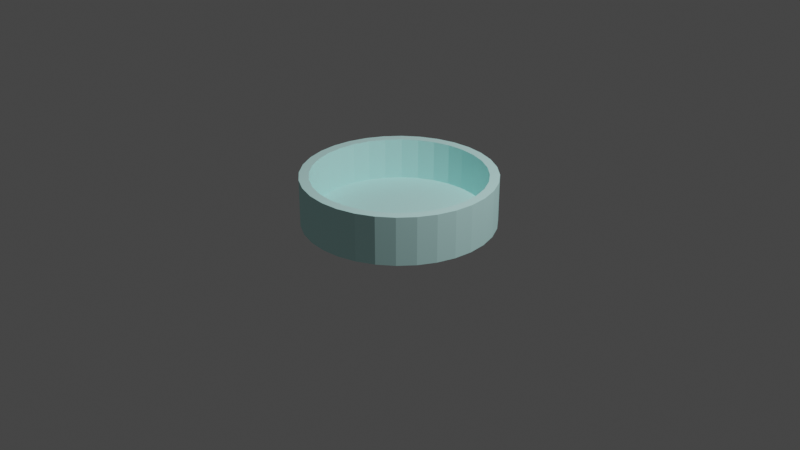 # Source: petriSchaal.blend  (saved by Blender 2.91.10; exported with 4.5.12 LTS)
import bpy
from mathutils import Matrix  # noqa: F401  (used for matrix-valued properties, if any)

bpy.ops.wm.read_factory_settings(use_empty=True)
scene = bpy.context.scene
scene.name = 'Scene'

# ---- collections
col_collection = bpy.data.collections.new('Collection'); scene.collection.children.link(col_collection)

# ---- materials (node trees are filled in below, after node groups)
mat_material_001 = bpy.data.materials.new('Material.001')
mat_material_001.use_transparency_overlap = False
mat_material_001.show_transparent_back = False
mat_material_001.diffuse_color = (0.624, 1.0, 0.9734, 1.0)

# ---- material node trees

# ---- world
world_world_002 = bpy.data.worlds.new('World.002'); scene.world = world_world_002
world_world_002.use_nodes = True; world_world_002.node_tree.nodes.clear()
_N = world_world_002.node_tree.nodes; _L = world_world_002.node_tree.links
n0 = _N.new('ShaderNodeBackground'); n0.name = 'Background'; n0.location = (10, 300)
n0.inputs[0].default_value = (0.05, 0.05, 0.05, 1.0)
n1 = _N.new('ShaderNodeOutputWorld'); n1.name = 'World Output'; n1.location = (300, 300)
_L.new(n0.outputs[0], n1.inputs[0])
n1.is_active_output = True
world_world_002.use_sun_shadow = False
world_world_002.sun_shadow_jitter_overblur = 0.0

# ---- cameras
cam_camera = bpy.data.cameras.new('Camera')
cam_camera.clip_end = 100.0
cam_camera.ortho_scale = 7.314

# ---- lights
light_light = bpy.data.lights.new('Light', 'POINT')
light_light.transmission_factor = 0.0
light_light.energy = 1000.0
light_light.shadow_soft_size = 0.1
light_light.shadow_maximum_resolution = 0.006
light_light.use_absolute_resolution = True

# ---- meshes
me_cylinder = bpy.data.meshes.new('Cylinder')
me_cylinder.from_pydata([(0.0, 0.9, -0.7611), (0.1756, 0.8827, -0.7611), (0.3444, 0.8315, -0.7611), (0.5, 0.7483, -0.7611), (0.6364, 0.6364, -0.7611), (0.7483, 0.5, -0.7611), (0.8315, 0.3444, -0.7611), (0.8827, 0.1756, -0.7611), (0.9, 6.795e-08, -0.7611), (0.8827, -0.1756, -0.7611), (0.8315, -0.3444, -0.7611), (0.7483, -0.5, -0.7611), (0.6364, -0.6364, -0.7611), (0.5, -0.7483, -0.7611), (0.3444, -0.8315, -0.7611), (0.1756, -0.8827, -0.7611), (-2.933e-07, -0.9, -0.7611), (-0.1756, -0.8827, -0.7611), (-0.3444, -0.8315, -0.7611), (-0.5, -0.7483, -0.7611), (-0.6364, -0.6364, -0.7611), (-0.7483, -0.5, -0.7611), (-0.8315, -0.3444, -0.7611), (-0.8827, -0.1756, -0.7611), (-0.9, 8.69e-07, -0.7611), (-0.8827, 0.1756, -0.7611), (-0.8315, 0.3444, -0.7611), (-0.7483, 0.5, -0.7611), (-0.6364, 0.6364, -0.7611), (-0.5, 0.7483, -0.7611), (-0.3444, 0.8315, -0.7611), (-0.1756, 0.8827, -0.7611), (0.0, 1.0, -1.0), (0.0, 1.0, 1.0), (0.1951, 0.9808, -1.0), (0.1951, 0.9808, 1.0), (0.3827, 0.9239, -1.0), (0.3827, 0.9239, 1.0), (0.5556, 0.8315, -1.0), (0.5556, 0.8315, 1.0), (0.7071, 0.7071, -1.0), (0.7071, 0.7071, 1.0), (0.8315, 0.5556, -1.0), (0.8315, 0.5556, 1.0), (0.9239, 0.3827, -1.0), (0.9239, 0.3827, 1.0), (0.9808, 0.1951, -1.0), (0.9808, 0.1951, 1.0), (1.0, 7.55e-08, -1.0), (1.0, 7.55e-08, 1.0), (0.9808, -0.1951, -1.0), (0.9808, -0.1951, 1.0), (0.9239, -0.3827, -1.0), (0.9239, -0.3827, 1.0), (0.8315, -0.5556, -1.0), (0.8315, -0.5556, 1.0), (0.7071, -0.7071, -1.0), (0.7071, -0.7071, 1.0), (0.5556, -0.8315, -1.0), (0.5556, -0.8315, 1.0), (0.3827, -0.9239, -1.0), (0.3827, -0.9239, 1.0), (0.1951, -0.9808, -1.0), (0.1951, -0.9808, 1.0), (-3.258e-07, -1.0, -1.0), (-3.258e-07, -1.0, 1.0), (-0.1951, -0.9808, -1.0), (-0.1951, -0.9808, 1.0), (-0.3827, -0.9239, -1.0), (-0.3827, -0.9239, 1.0), (-0.5556, -0.8315, -1.0), (-0.5556, -0.8315, 1.0), (-0.7071, -0.7071, -1.0), (-0.7071, -0.7071, 1.0), (-0.8315, -0.5556, -1.0), (-0.8315, -0.5556, 1.0), (-0.9239, -0.3827, -1.0), (-0.9239, -0.3827, 1.0), (-0.9808, -0.1951, -1.0), (-0.9808, -0.1951, 1.0), (-1.0, 9.656e-07, -1.0), (-1.0, 9.656e-07, 1.0), (-0.9808, 0.1951, -1.0), (-0.9808, 0.1951, 1.0), (-0.9239, 0.3827, -1.0), (-0.9239, 0.3827, 1.0), (-0.8315, 0.5556, -1.0), (-0.8315, 0.5556, 1.0), (-0.7071, 0.7071, -1.0), (-0.7071, 0.7071, 1.0), (-0.5556, 0.8315, -1.0), (-0.5556, 0.8315, 1.0), (-0.3827, 0.9239, -1.0), (-0.3827, 0.9239, 1.0), (-0.1951, 0.9808, -1.0), (-0.1951, 0.9808, 1.0), (-0.8315, 0.3444, 1.0), (-0.7483, 0.5, 1.0), (0.3444, 0.8315, 1.0), (0.1756, 0.8827, 1.0), (-0.8827, 0.1756, 1.0), (0.6364, 0.6364, 1.0), (0.5, -0.7483, 1.0), (0.3444, -0.8315, 1.0), (0.7483, 0.5, 1.0), (0.1756, -0.8827, 1.0), (-0.3444, -0.8315, 1.0), (-0.9, 8.69e-07, 1.0), (-0.3444, 0.8315, 1.0), (-0.5, -0.7483, 1.0), (0.8827, -0.1756, 1.0), (0.6364, -0.6364, 1.0), (0.8315, -0.3444, 1.0), (0.9, 6.795e-08, 1.0), (-0.6364, 0.6364, 1.0), (-0.5, 0.7483, 1.0), (-2.933e-07, -0.9, 1.0), (0.0, 0.9, 1.0), (0.8827, 0.1756, 1.0), (0.5, 0.7483, 1.0), (0.8315, 0.3444, 1.0), (-0.8315, -0.3444, 1.0), (-0.7483, -0.5, 1.0), (-0.8827, -0.1756, 1.0), (-0.6364, -0.6364, 1.0), (-0.1756, -0.8827, 1.0), (0.7483, -0.5, 1.0), (-0.1756, 0.8827, 1.0)], [], [(0, 1, 99, 117), (1, 2, 98, 99), (2, 3, 119, 98), (3, 4, 101, 119), (4, 5, 104, 101), (5, 6, 120, 104), (6, 7, 118, 120), (7, 8, 113, 118), (8, 9, 110, 113), (9, 10, 112, 110), (10, 11, 126, 112), (11, 12, 111, 126), (12, 13, 102, 111), (13, 14, 103, 102), (14, 15, 105, 103), (15, 16, 116, 105), (16, 17, 125, 116), (17, 18, 106, 125), (18, 19, 109, 106), (19, 20, 124, 109), (20, 21, 122, 124), (21, 22, 121, 122), (22, 23, 123, 121), (23, 24, 107, 123), (24, 25, 100, 107), (25, 26, 96, 100), (26, 27, 97, 96), (27, 28, 114, 97), (28, 29, 115, 114), (29, 30, 108, 115), (30, 31, 127, 108), (31, 0, 117, 127), (0, 31, 30, 29, 28, 27, 26, 25, 24, 23, 22, 21, 20, 19, 18, 17, 16, 15, 14, 13, 12, 11, 10, 9, 8, 7, 6, 5, 4, 3, 2, 1), (32, 33, 35, 34), (34, 35, 37, 36), (36, 37, 39, 38), (38, 39, 41, 40), (40, 41, 43, 42), (42, 43, 45, 44), (44, 45, 47, 46), (46, 47, 49, 48), (48, 49, 51, 50), (50, 51, 53, 52), (52, 53, 55, 54), (54, 55, 57, 56), (56, 57, 59, 58), (58, 59, 61, 60), (60, 61, 63, 62), (62, 63, 65, 64), (64, 65, 67, 66), (66, 67, 69, 68), (68, 69, 71, 70), (70, 71, 73, 72), (72, 73, 75, 74), (74, 75, 77, 76), (76, 77, 79, 78), (78, 79, 81, 80), (80, 81, 83, 82), (82, 83, 85, 84), (84, 85, 87, 86), (86, 87, 89, 88), (88, 89, 91, 90), (90, 91, 93, 92), (35, 33, 95, 93, 91, 89, 87, 85, 83, 81, 107, 100, 96, 97, 114, 115, 108, 127, 117, 99, 98, 119, 101, 104, 120, 118, 113, 49, 47, 45, 43, 41, 39, 37), (92, 93, 95, 94), (94, 95, 33, 32), (32, 34, 36, 38, 40, 42, 44, 46, 48, 50, 52, 54, 56, 58, 60, 62, 64, 66, 68, 70, 72, 74, 76, 78, 80, 82, 84, 86, 88, 90, 92, 94), (49, 113, 110, 112, 126, 111, 102, 103, 105, 116, 125, 106, 109, 124, 122, 121, 123, 107, 81, 79, 77, 75, 73, 71, 69, 67, 65, 63, 61, 59, 57, 55, 53, 51)])
_uv = me_cylinder.uv_layers.new(name='UVMap')
_uv.uv.foreach_set('vector', [1.0, 0.5, 0.9688, 0.5, 0.9688, 0.6101, 1.0, 0.6101, 0.9688, 0.5, 0.9375, 0.5, 0.9375, 0.6101, 0.9688, 0.6101, 0.9375, 0.5, 0.9062, 0.5, 0.9062, 0.6101, 0.9375, 0.6101, 0.9062, 0.5, 0.875, 0.5, 0.875, 0.6101, 0.9062, 0.6101, 0.875, 0.5, 0.8438, 0.5, 0.8438, 0.6101, 0.875, 0.6101, 0.8438, 0.5, 0.8125, 0.5, 0.8125, 0.6101, 0.8438, 0.6101, 0.8125, 0.5, 0.7812, 0.5, 0.7812, 0.6101, 0.8125, 0.6101, 0.7812, 0.5, 0.75, 0.5, 0.75, 0.6101, 0.7812, 0.6101, 0.75, 0.5, 0.7188, 0.5, 0.7188, 0.6101, 0.75, 0.6101, 0.7188, 0.5, 0.6875, 0.5, 0.6875, 0.6101, 0.7188, 0.6101, 0.6875, 0.5, 0.6562, 0.5, 0.6562, 0.6101, 0.6875, 0.6101, 0.6562, 0.5, 0.625, 0.5, 0.625, 0.6101, 0.6562, 0.6101, 0.625, 0.5, 0.5938, 0.5, 0.5938, 0.6101, 0.625, 0.6101, 0.5938, 0.5, 0.5625, 0.5, 0.5625, 0.6101, 0.5938, 0.6101, 0.5625, 0.5, 0.5312, 0.5, 0.5312, 0.6101, 0.5625, 0.6101, 0.5312, 0.5, 0.5, 0.5, 0.5, 0.6101, 0.5312, 0.6101, 0.5, 0.5, 0.4688, 0.5, 0.4688, 0.6101, 0.5, 0.6101, 0.4688, 0.5, 0.4375, 0.5, 0.4375, 0.6101, 0.4688, 0.6101, 0.4375, 0.5, 0.4062, 0.5, 0.4062, 0.6101, 0.4375, 0.6101, 0.4062, 0.5, 0.375, 0.5, 0.375, 0.6101, 0.4062, 0.6101, 0.375, 0.5, 0.3438, 0.5, 0.3438, 0.6101, 0.375, 0.6101, 0.3438, 0.5, 0.3125, 0.5, 0.3125, 0.6101, 0.3438, 0.6101, 0.3125, 0.5, 0.2812, 0.5, 0.2812, 0.6101, 0.3125, 0.6101, 0.2812, 0.5, 0.25, 0.5, 0.25, 0.6101, 0.2812, 0.6101, 0.25, 0.5, 0.2188, 0.5, 0.2188, 0.6101, 0.25, 0.6101, 0.2188, 0.5, 0.1875, 0.5, 0.1875, 0.6101, 0.2188, 0.6101, 0.1875, 0.5, 0.1562, 0.5, 0.1562, 0.6101, 0.1875, 0.6101, 0.1562, 0.5, 0.125, 0.5, 0.125, 0.6101, 0.1562, 0.6101, 0.125, 0.5, 0.09375, 0.5, 0.09375, 0.6101, 0.125, 0.6101, 0.09375, 0.5, 0.0625, 0.5, 0.0625, 0.6101, 0.09375, 0.6101, 0.0625, 0.5, 0.03125, 0.5, 0.03125, 0.6101, 0.0625, 0.6101, 0.03125, 0.5, 0.0, 0.5, 0.0, 0.6101, 0.03125, 0.6101, 0.75, 0.49, 0.7032, 0.4854, 0.6582, 0.4717, 0.6167, 0.4496, 0.5803, 0.4197, 0.5504, 0.3833, 0.5283, 0.3418, 0.5146, 0.2968, 0.51, 0.25, 0.5146, 0.2032, 0.5283, 0.1582, 0.5504, 0.1167, 0.5803, 0.08029, 0.6167, 0.05045, 0.6582, 0.02827, 0.7032, 0.01461, 0.75, 0.01, 0.7968, 0.01461, 0.8418, 0.02827, 0.8833, 0.05045, 0.9197, 0.08029, 0.9496, 0.1167, 0.9717, 0.1582, 0.9854, 0.2032, 0.99, 0.25, 0.9854, 0.2968, 0.9717, 0.3418, 0.9496, 0.3833, 0.9197, 0.4197, 0.8833, 0.4496, 0.8418, 0.4717, 0.7968, 0.4854, 1.0, 0.5, 1.0, 1.0, 0.9688, 1.0, 0.9688, 0.5, 0.9688, 0.5, 0.9688, 1.0, 0.9375, 1.0, 0.9375, 0.5, 0.9375, 0.5, 0.9375, 1.0, 0.9062, 1.0, 0.9062, 0.5, 0.9062, 0.5, 0.9062, 1.0, 0.875, 1.0, 0.875, 0.5, 0.875, 0.5, 0.875, 1.0, 0.8438, 1.0, 0.8438, 0.5, 0.8438, 0.5, 0.8438, 1.0, 0.8125, 1.0, 0.8125, 0.5, 0.8125, 0.5, 0.8125, 1.0, 0.7812, 1.0, 0.7812, 0.5, 0.7812, 0.5, 0.7812, 1.0, 0.75, 1.0, 0.75, 0.5, 0.75, 0.5, 0.75, 1.0, 0.7188, 1.0, 0.7188, 0.5, 0.7188, 0.5, 0.7188, 1.0, 0.6875, 1.0, 0.6875, 0.5, 0.6875, 0.5, 0.6875, 1.0, 0.6562, 1.0, 0.6562, 0.5, 0.6562, 0.5, 0.6562, 1.0, 0.625, 1.0, 0.625, 0.5, 0.625, 0.5, 0.625, 1.0, 0.5938, 1.0, 0.5938, 0.5, 0.5938, 0.5, 0.5938, 1.0, 0.5625, 1.0, 0.5625, 0.5, 0.5625, 0.5, 0.5625, 1.0, 0.5312, 1.0, 0.5312, 0.5, 0.5312, 0.5, 0.5312, 1.0, 0.5, 1.0, 0.5, 0.5, 0.5, 0.5, 0.5, 1.0, 0.4688, 1.0, 0.4688, 0.5, 0.4688, 0.5, 0.4688, 1.0, 0.4375, 1.0, 0.4375, 0.5, 0.4375, 0.5, 0.4375, 1.0, 0.4062, 1.0, 0.4062, 0.5, 0.4062, 0.5, 0.4062, 1.0, 0.375, 1.0, 0.375, 0.5, 0.375, 0.5, 0.375, 1.0, 0.3438, 1.0, 0.3438, 0.5, 0.3438, 0.5, 0.3438, 1.0, 0.3125, 1.0, 0.3125, 0.5, 0.3125, 0.5, 0.3125, 1.0, 0.2812, 1.0, 0.2812, 0.5, 0.2812, 0.5, 0.2812, 1.0, 0.25, 1.0, 0.25, 0.5, 0.25, 0.5, 0.25, 1.0, 0.2188, 1.0, 0.2188, 0.5, 0.2188, 0.5, 0.2188, 1.0, 0.1875, 1.0, 0.1875, 0.5, 0.1875, 0.5, 0.1875, 1.0, 0.1562, 1.0, 0.1562, 0.5, 0.1562, 0.5, 0.1562, 1.0, 0.125, 1.0, 0.125, 0.5, 0.125, 0.5, 0.125, 1.0, 0.09375, 1.0, 0.09375, 0.5, 0.09375, 0.5, 0.09375, 1.0, 0.0625, 1.0, 0.0625, 0.5, 0.2968, 0.4854, 0.25, 0.49, 0.2032, 0.4854, 0.1582, 0.4717, 0.1167, 0.4496, 0.08029, 0.4197, 0.05045, 0.3833, 0.02827, 0.3418, 0.01461, 0.2968, 0.01, 0.25, 0.034, 0.25, 0.03815, 0.2921, 0.05044, 0.3327, 0.0704, 0.37, 0.09727, 0.4027, 0.13, 0.4296, 0.1673, 0.4496, 0.2079, 0.4618, 0.25, 0.466, 0.2921, 0.4618, 0.3327, 0.4496, 0.37, 0.4296, 0.4027, 0.4027, 0.4296, 0.37, 0.4496, 0.3327, 0.4618, 0.2921, 0.466, 0.25, 0.49, 0.25, 0.4854, 0.2968, 0.4717, 0.3418, 0.4496, 0.3833, 0.4197, 0.4197, 0.3833, 0.4496, 0.3418, 0.4717, 0.0625, 0.5, 0.0625, 1.0, 0.03125, 1.0, 0.03125, 0.5, 0.03125, 0.5, 0.03125, 1.0, 0.0, 1.0, 0.0, 0.5, 0.75, 0.49, 0.7968, 0.4854, 0.8418, 0.4717, 0.8833, 0.4496, 0.9197, 0.4197, 0.9496, 0.3833, 0.9717, 0.3418, 0.9854, 0.2968, 0.99, 0.25, 0.9854, 0.2032, 0.9717, 0.1582, 0.9496, 0.1167, 0.9197, 0.08029, 0.8833, 0.05045, 0.8418, 0.02827, 0.7968, 0.01461, 0.75, 0.01, 0.7032, 0.01461, 0.6582, 0.02827, 0.6167, 0.05045, 0.5803, 0.08029, 0.5504, 0.1167, 0.5283, 0.1582, 0.5146, 0.2032, 0.51, 0.25, 0.5146, 0.2968, 0.5283, 0.3418, 0.5504, 0.3833, 0.5803, 0.4197, 0.6167, 0.4496, 0.6582, 0.4717, 0.7032, 0.4854, 0.49, 0.25, 0.466, 0.25, 0.4618, 0.2079, 0.4496, 0.1673, 0.4296, 0.13, 0.4027, 0.09726, 0.37, 0.0704, 0.3327, 0.05044, 0.2921, 0.03815, 0.25, 0.034, 0.2079, 0.03815, 0.1673, 0.05044, 0.13, 0.0704, 0.09726, 0.09727, 0.0704, 0.13, 0.05044, 0.1673, 0.03815, 0.2079, 0.034, 0.25, 0.01, 0.25, 0.01461, 0.2032, 0.02827, 0.1582, 0.05045, 0.1167, 0.08029, 0.08029, 0.1167, 0.05045, 0.1582, 0.02827, 0.2032, 0.01461, 0.25, 0.01, 0.2968, 0.01461, 0.3418, 0.02827, 0.3833, 0.05045, 0.4197, 0.08029, 0.4496, 0.1167, 0.4717, 0.1582, 0.4854, 0.2032])
me_cylinder.materials.append(mat_material_001)
me_cylinder.use_remesh_fix_poles = True
me_cylinder.use_remesh_preserve_attributes = False
me_cylinder.use_mirror_vertex_groups = False
me_cylinder.update()

# ---- objects
ob_light = bpy.data.objects.new('Light', light_light)
ob_camera = bpy.data.objects.new('Camera', cam_camera)
ob_cylinder = bpy.data.objects.new('Cylinder', me_cylinder)

# ---- transforms, parenting, visibility, modifiers, constraints
ob_light.location = (4.076, 1.005, 5.904)
ob_light.rotation_euler = (0.6503, 0.05522, 1.866)
ob_light.lock_rotations_4d = False
ob_light.empty_display_type = 'ARROWS'
ob_light.color = (0.0, 0.0, 0.0, 0.0)
ob_light.lineart.crease_threshold = 0.0
ob_camera.location = (7.359, -6.926, 4.958)
ob_camera.rotation_euler = (1.109, 0.0, 0.8149)
ob_camera.lock_rotations_4d = False
ob_camera.empty_display_type = 'ARROWS'
ob_camera.color = (0.0, 0.0, 0.0, 0.0)
ob_camera.display_type = 'WIRE'
ob_camera.lineart.crease_threshold = 0.0
ob_cylinder.location = (0.0, 0.0, 0.25)
ob_cylinder.scale = (1.0, 1.0, 0.25)
ob_cylinder.visible_shadow = False
ob_cylinder.lineart.crease_threshold = 0.0

# ---- collection membership
col_collection.objects.link(ob_light)
col_collection.objects.link(ob_camera)
col_collection.objects.link(ob_cylinder)

# ---- scene / render settings (as saved in the file)
scene.camera = ob_camera
scene.frame_start = 1; scene.frame_end = 250; scene.frame_set(1)
scene.render.engine = 'BLENDER_EEVEE_NEXT'
scene.cycles.use_denoising = False
scene.cycles.samples = 128
scene.cycles.sampling_pattern = 'TABULATED_SOBOL'
scene.cycles.use_adaptive_sampling = False
scene.cycles.use_light_tree = False
scene.view_settings.view_transform = 'Filmic'
bpy.context.view_layer.update()
